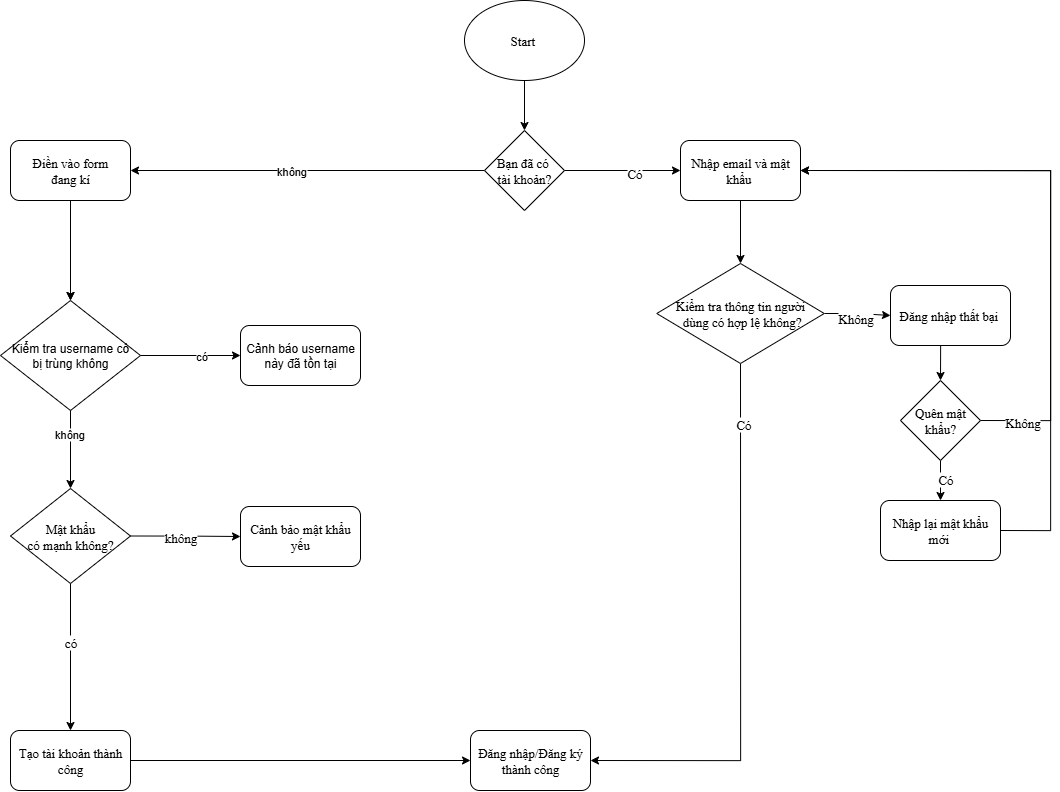

The diagram above was exported from draw.io. Its source (the exported page's mxGraphModel, read from the mxfile embedded in the PNG):
<mxGraphModel dx="3781" dy="2895" grid="1" gridSize="10" guides="1" tooltips="1" connect="1" arrows="1" fold="1" page="1" pageScale="1" pageWidth="827" pageHeight="1169" math="0" shadow="0">
  <root>
    <mxCell id="0" />
    <mxCell id="1" parent="0" />
    <mxCell id="u3NChf4_k-xK-CUoxl-x-1" style="edgeStyle=orthogonalEdgeStyle;rounded=0;orthogonalLoop=1;jettySize=auto;html=1;exitX=0.5;exitY=1;exitDx=0;exitDy=0;entryX=0.5;entryY=0;entryDx=0;entryDy=0;fontFamily=Times New Roman;fontSize=13;" parent="1" source="8rjQV-zpn2uoaVrZ6z_u-1" target="u3NChf4_k-xK-CUoxl-x-5" edge="1">
      <mxGeometry relative="1" as="geometry">
        <mxPoint x="414" y="-990" as="targetPoint" />
      </mxGeometry>
    </mxCell>
    <mxCell id="8rjQV-zpn2uoaVrZ6z_u-1" value="Start&amp;nbsp;" style="ellipse;whiteSpace=wrap;html=1;fontFamily=Times New Roman;fontSize=13;" parent="1" vertex="1">
      <mxGeometry x="354" y="-1120" width="120" height="80" as="geometry" />
    </mxCell>
    <mxCell id="u3NChf4_k-xK-CUoxl-x-11" style="edgeStyle=orthogonalEdgeStyle;rounded=0;orthogonalLoop=1;jettySize=auto;html=1;exitX=1;exitY=0.5;exitDx=0;exitDy=0;entryX=0;entryY=0.5;entryDx=0;entryDy=0;fontFamily=Times New Roman;fontSize=13;" parent="1" source="u3NChf4_k-xK-CUoxl-x-5" target="u3NChf4_k-xK-CUoxl-x-10" edge="1">
      <mxGeometry relative="1" as="geometry" />
    </mxCell>
    <mxCell id="u3NChf4_k-xK-CUoxl-x-30" value="Có" style="edgeLabel;html=1;align=center;verticalAlign=middle;resizable=0;points=[];fontFamily=Times New Roman;fontSize=13;" parent="u3NChf4_k-xK-CUoxl-x-11" connectable="0" vertex="1">
      <mxGeometry x="0.1724" y="-2" relative="1" as="geometry">
        <mxPoint as="offset" />
      </mxGeometry>
    </mxCell>
    <mxCell id="3WZUeu4RZgbzG6upDmjg-3" style="edgeStyle=orthogonalEdgeStyle;rounded=0;orthogonalLoop=1;jettySize=auto;html=1;exitX=0;exitY=0.5;exitDx=0;exitDy=0;entryX=1;entryY=0.5;entryDx=0;entryDy=0;" edge="1" parent="1" source="u3NChf4_k-xK-CUoxl-x-5" target="u3NChf4_k-xK-CUoxl-x-34">
      <mxGeometry relative="1" as="geometry" />
    </mxCell>
    <mxCell id="3WZUeu4RZgbzG6upDmjg-4" value="không" style="edgeLabel;html=1;align=center;verticalAlign=middle;resizable=0;points=[];" connectable="0" vertex="1" parent="3WZUeu4RZgbzG6upDmjg-3">
      <mxGeometry x="0.0902" relative="1" as="geometry">
        <mxPoint as="offset" />
      </mxGeometry>
    </mxCell>
    <mxCell id="u3NChf4_k-xK-CUoxl-x-5" value="Bạn đã có&amp;nbsp;&lt;br&gt;tài khoản?" style="rhombus;whiteSpace=wrap;html=1;fontFamily=Times New Roman;fontSize=13;" parent="1" vertex="1">
      <mxGeometry x="374" y="-990" width="80" height="80" as="geometry" />
    </mxCell>
    <mxCell id="u3NChf4_k-xK-CUoxl-x-13" style="edgeStyle=orthogonalEdgeStyle;rounded=0;orthogonalLoop=1;jettySize=auto;html=1;exitX=0.5;exitY=1;exitDx=0;exitDy=0;entryX=0.5;entryY=0;entryDx=0;entryDy=0;fontFamily=Times New Roman;fontSize=13;" parent="1" source="u3NChf4_k-xK-CUoxl-x-10" target="u3NChf4_k-xK-CUoxl-x-12" edge="1">
      <mxGeometry relative="1" as="geometry" />
    </mxCell>
    <mxCell id="u3NChf4_k-xK-CUoxl-x-10" value="Nhập email và mật khẩu&amp;nbsp;" style="rounded=1;whiteSpace=wrap;html=1;fontFamily=Times New Roman;fontSize=13;" parent="1" vertex="1">
      <mxGeometry x="570" y="-980" width="120" height="60" as="geometry" />
    </mxCell>
    <mxCell id="u3NChf4_k-xK-CUoxl-x-15" style="edgeStyle=orthogonalEdgeStyle;rounded=0;orthogonalLoop=1;jettySize=auto;html=1;exitX=1;exitY=0.5;exitDx=0;exitDy=0;entryX=0;entryY=0.5;entryDx=0;entryDy=0;fontFamily=Times New Roman;fontSize=13;" parent="1" source="u3NChf4_k-xK-CUoxl-x-12" target="u3NChf4_k-xK-CUoxl-x-14" edge="1">
      <mxGeometry relative="1" as="geometry" />
    </mxCell>
    <mxCell id="u3NChf4_k-xK-CUoxl-x-17" value="Không" style="edgeLabel;html=1;align=center;verticalAlign=middle;resizable=0;points=[];fontFamily=Times New Roman;fontSize=13;" parent="u3NChf4_k-xK-CUoxl-x-15" connectable="0" vertex="1">
      <mxGeometry x="-0.181" y="-4" relative="1" as="geometry">
        <mxPoint x="1" as="offset" />
      </mxGeometry>
    </mxCell>
    <mxCell id="u3NChf4_k-xK-CUoxl-x-33" style="edgeStyle=orthogonalEdgeStyle;rounded=0;orthogonalLoop=1;jettySize=auto;html=1;exitX=0.5;exitY=1;exitDx=0;exitDy=0;entryX=1;entryY=0.5;entryDx=0;entryDy=0;fontFamily=Times New Roman;fontSize=13;" parent="1" source="u3NChf4_k-xK-CUoxl-x-12" target="u3NChf4_k-xK-CUoxl-x-31" edge="1">
      <mxGeometry relative="1" as="geometry" />
    </mxCell>
    <mxCell id="yibmWMSlu25KI825m01t-1" value="Có" style="edgeLabel;html=1;align=center;verticalAlign=middle;resizable=0;points=[];fontFamily=Times New Roman;fontSize=13;" parent="u3NChf4_k-xK-CUoxl-x-33" vertex="1" connectable="0">
      <mxGeometry x="-0.7833" y="2" relative="1" as="geometry">
        <mxPoint as="offset" />
      </mxGeometry>
    </mxCell>
    <mxCell id="u3NChf4_k-xK-CUoxl-x-12" value="Kiểm tra thông tin người&lt;br&gt;&amp;nbsp;dùng có hợp lệ không?" style="rhombus;whiteSpace=wrap;html=1;fontFamily=Times New Roman;fontSize=13;" parent="1" vertex="1">
      <mxGeometry x="546.25" y="-857" width="167.5" height="100" as="geometry" />
    </mxCell>
    <mxCell id="u3NChf4_k-xK-CUoxl-x-27" style="edgeStyle=orthogonalEdgeStyle;rounded=0;orthogonalLoop=1;jettySize=auto;html=1;exitX=0.5;exitY=1;exitDx=0;exitDy=0;entryX=0.5;entryY=0;entryDx=0;entryDy=0;fontFamily=Times New Roman;fontSize=13;" parent="1" source="u3NChf4_k-xK-CUoxl-x-14" target="u3NChf4_k-xK-CUoxl-x-26" edge="1">
      <mxGeometry relative="1" as="geometry" />
    </mxCell>
    <mxCell id="u3NChf4_k-xK-CUoxl-x-14" value="Đăng nhập thất bại&amp;nbsp;" style="rounded=1;whiteSpace=wrap;html=1;fontFamily=Times New Roman;fontSize=13;" parent="1" vertex="1">
      <mxGeometry x="780" y="-835" width="120" height="60" as="geometry" />
    </mxCell>
    <mxCell id="u3NChf4_k-xK-CUoxl-x-20" style="edgeStyle=orthogonalEdgeStyle;rounded=0;orthogonalLoop=1;jettySize=auto;html=1;exitX=1;exitY=0.5;exitDx=0;exitDy=0;entryX=1;entryY=0.5;entryDx=0;entryDy=0;fontFamily=Times New Roman;fontSize=13;" parent="1" source="u3NChf4_k-xK-CUoxl-x-19" target="u3NChf4_k-xK-CUoxl-x-10" edge="1">
      <mxGeometry relative="1" as="geometry">
        <Array as="points">
          <mxPoint x="940" y="-590" />
          <mxPoint x="940" y="-950" />
        </Array>
      </mxGeometry>
    </mxCell>
    <mxCell id="u3NChf4_k-xK-CUoxl-x-19" value="Nhập lại mật khẩu mới&amp;nbsp;" style="rounded=1;whiteSpace=wrap;html=1;fontFamily=Times New Roman;fontSize=13;" parent="1" vertex="1">
      <mxGeometry x="770" y="-620" width="120" height="60" as="geometry" />
    </mxCell>
    <mxCell id="u3NChf4_k-xK-CUoxl-x-28" style="edgeStyle=orthogonalEdgeStyle;rounded=0;orthogonalLoop=1;jettySize=auto;html=1;exitX=0.5;exitY=1;exitDx=0;exitDy=0;entryX=0.5;entryY=0;entryDx=0;entryDy=0;fontFamily=Times New Roman;fontSize=13;" parent="1" source="u3NChf4_k-xK-CUoxl-x-26" target="u3NChf4_k-xK-CUoxl-x-19" edge="1">
      <mxGeometry relative="1" as="geometry" />
    </mxCell>
    <mxCell id="u3NChf4_k-xK-CUoxl-x-29" value="Có" style="edgeLabel;html=1;align=center;verticalAlign=middle;resizable=0;points=[];fontFamily=Times New Roman;fontSize=13;" parent="u3NChf4_k-xK-CUoxl-x-28" connectable="0" vertex="1">
      <mxGeometry x="-0.15" y="4" relative="1" as="geometry">
        <mxPoint as="offset" />
      </mxGeometry>
    </mxCell>
    <mxCell id="2V5uyB9bUbKv3I8j0DFv-2" style="edgeStyle=orthogonalEdgeStyle;rounded=0;orthogonalLoop=1;jettySize=auto;html=1;exitX=1;exitY=0.5;exitDx=0;exitDy=0;entryX=1;entryY=0.5;entryDx=0;entryDy=0;fontFamily=Times New Roman;fontSize=13;" parent="1" source="u3NChf4_k-xK-CUoxl-x-26" target="u3NChf4_k-xK-CUoxl-x-10" edge="1">
      <mxGeometry relative="1" as="geometry">
        <mxPoint x="940" y="-699.4705882352941" as="targetPoint" />
        <Array as="points">
          <mxPoint x="940" y="-700" />
          <mxPoint x="940" y="-950" />
        </Array>
      </mxGeometry>
    </mxCell>
    <mxCell id="2V5uyB9bUbKv3I8j0DFv-3" value="Không" style="edgeLabel;html=1;align=center;verticalAlign=middle;resizable=0;points=[];fontFamily=Times New Roman;fontSize=13;" parent="2V5uyB9bUbKv3I8j0DFv-2" connectable="0" vertex="1">
      <mxGeometry x="-0.1958" y="1" relative="1" as="geometry">
        <mxPoint x="-29" y="159" as="offset" />
      </mxGeometry>
    </mxCell>
    <mxCell id="u3NChf4_k-xK-CUoxl-x-26" value="Quên mật khẩu?" style="rhombus;whiteSpace=wrap;html=1;fontFamily=Times New Roman;fontSize=13;" parent="1" vertex="1">
      <mxGeometry x="790" y="-740" width="80" height="80" as="geometry" />
    </mxCell>
    <mxCell id="u3NChf4_k-xK-CUoxl-x-31" value="Đăng nhập/Đăng ký thành công" style="rounded=1;whiteSpace=wrap;html=1;fontFamily=Times New Roman;fontSize=13;" parent="1" vertex="1">
      <mxGeometry x="360" y="-390" width="120" height="60" as="geometry" />
    </mxCell>
    <mxCell id="u3NChf4_k-xK-CUoxl-x-39" style="edgeStyle=orthogonalEdgeStyle;rounded=0;orthogonalLoop=1;jettySize=auto;html=1;exitX=0.5;exitY=1;exitDx=0;exitDy=0;fontFamily=Times New Roman;fontSize=13;entryX=0.5;entryY=0;entryDx=0;entryDy=0;" parent="1" source="u3NChf4_k-xK-CUoxl-x-34" target="3WZUeu4RZgbzG6upDmjg-5" edge="1">
      <mxGeometry relative="1" as="geometry">
        <mxPoint x="-40" y="-870" as="targetPoint" />
      </mxGeometry>
    </mxCell>
    <mxCell id="4nX7UThXaN5SHa4rfRUk-1" style="edgeStyle=orthogonalEdgeStyle;rounded=0;orthogonalLoop=1;jettySize=auto;html=1;" edge="1" parent="1" source="u3NChf4_k-xK-CUoxl-x-34" target="3WZUeu4RZgbzG6upDmjg-5">
      <mxGeometry relative="1" as="geometry" />
    </mxCell>
    <mxCell id="u3NChf4_k-xK-CUoxl-x-34" value="Điền vào form&lt;br&gt;đang kí" style="rounded=1;whiteSpace=wrap;html=1;fontFamily=Times New Roman;fontSize=13;" parent="1" vertex="1">
      <mxGeometry x="-100" y="-980" width="120" height="60" as="geometry" />
    </mxCell>
    <mxCell id="u3NChf4_k-xK-CUoxl-x-37" style="edgeStyle=orthogonalEdgeStyle;rounded=0;orthogonalLoop=1;jettySize=auto;html=1;exitX=1;exitY=0.5;exitDx=0;exitDy=0;entryX=0;entryY=0.5;entryDx=0;entryDy=0;fontFamily=Times New Roman;fontSize=13;" parent="1" source="u3NChf4_k-xK-CUoxl-x-35" target="u3NChf4_k-xK-CUoxl-x-36" edge="1">
      <mxGeometry relative="1" as="geometry" />
    </mxCell>
    <mxCell id="u3NChf4_k-xK-CUoxl-x-38" value="không" style="edgeLabel;html=1;align=center;verticalAlign=middle;resizable=0;points=[];fontFamily=Times New Roman;fontSize=13;" parent="u3NChf4_k-xK-CUoxl-x-37" connectable="0" vertex="1">
      <mxGeometry x="-0.3187" y="4" relative="1" as="geometry">
        <mxPoint x="11" y="4" as="offset" />
      </mxGeometry>
    </mxCell>
    <mxCell id="u3NChf4_k-xK-CUoxl-x-41" style="edgeStyle=orthogonalEdgeStyle;rounded=0;orthogonalLoop=1;jettySize=auto;html=1;entryX=0.5;entryY=0;entryDx=0;entryDy=0;fontFamily=Times New Roman;fontSize=13;exitX=0.5;exitY=1;exitDx=0;exitDy=0;" parent="1" source="u3NChf4_k-xK-CUoxl-x-35" target="u3NChf4_k-xK-CUoxl-x-40" edge="1">
      <mxGeometry relative="1" as="geometry">
        <mxPoint x="50" y="-680" as="sourcePoint" />
      </mxGeometry>
    </mxCell>
    <mxCell id="yibmWMSlu25KI825m01t-2" value="có" style="edgeLabel;html=1;align=center;verticalAlign=middle;resizable=0;points=[];fontFamily=Times New Roman;fontSize=13;" parent="u3NChf4_k-xK-CUoxl-x-41" vertex="1" connectable="0">
      <mxGeometry x="-0.2083" y="-1" relative="1" as="geometry">
        <mxPoint as="offset" />
      </mxGeometry>
    </mxCell>
    <mxCell id="u3NChf4_k-xK-CUoxl-x-35" value="Mật khẩu&lt;div&gt;có mạnh không?&lt;/div&gt;" style="rhombus;whiteSpace=wrap;html=1;fontFamily=Times New Roman;fontSize=13;" parent="1" vertex="1">
      <mxGeometry x="-100" y="-632" width="120" height="95" as="geometry" />
    </mxCell>
    <mxCell id="u3NChf4_k-xK-CUoxl-x-36" value="Cảnh bảo mật khẩu yếu" style="rounded=1;whiteSpace=wrap;html=1;fontFamily=Times New Roman;fontSize=13;" parent="1" vertex="1">
      <mxGeometry x="130" y="-614" width="120" height="60" as="geometry" />
    </mxCell>
    <mxCell id="2V5uyB9bUbKv3I8j0DFv-1" style="edgeStyle=orthogonalEdgeStyle;rounded=0;orthogonalLoop=1;jettySize=auto;html=1;exitX=1;exitY=0.5;exitDx=0;exitDy=0;entryX=0;entryY=0.5;entryDx=0;entryDy=0;fontFamily=Times New Roman;fontSize=13;" parent="1" source="u3NChf4_k-xK-CUoxl-x-40" target="u3NChf4_k-xK-CUoxl-x-31" edge="1">
      <mxGeometry relative="1" as="geometry" />
    </mxCell>
    <mxCell id="u3NChf4_k-xK-CUoxl-x-40" value="Tạo tài khoản thành công" style="rounded=1;whiteSpace=wrap;html=1;fontFamily=Times New Roman;fontSize=13;" parent="1" vertex="1">
      <mxGeometry x="-100" y="-390" width="120" height="60" as="geometry" />
    </mxCell>
    <mxCell id="3WZUeu4RZgbzG6upDmjg-7" style="edgeStyle=orthogonalEdgeStyle;rounded=0;orthogonalLoop=1;jettySize=auto;html=1;exitX=1;exitY=0.5;exitDx=0;exitDy=0;entryX=0;entryY=0.5;entryDx=0;entryDy=0;" edge="1" parent="1" source="3WZUeu4RZgbzG6upDmjg-5" target="3WZUeu4RZgbzG6upDmjg-8">
      <mxGeometry relative="1" as="geometry">
        <mxPoint x="140" y="-765" as="targetPoint" />
      </mxGeometry>
    </mxCell>
    <mxCell id="3WZUeu4RZgbzG6upDmjg-9" value="có" style="edgeLabel;html=1;align=center;verticalAlign=middle;resizable=0;points=[];" connectable="0" vertex="1" parent="3WZUeu4RZgbzG6upDmjg-7">
      <mxGeometry x="0.2" relative="1" as="geometry">
        <mxPoint as="offset" />
      </mxGeometry>
    </mxCell>
    <mxCell id="3WZUeu4RZgbzG6upDmjg-5" value="Kiểm tra username có &lt;br&gt;bị trùng không" style="rhombus;whiteSpace=wrap;html=1;" vertex="1" parent="1">
      <mxGeometry x="-110" y="-820" width="140" height="110" as="geometry" />
    </mxCell>
    <mxCell id="3WZUeu4RZgbzG6upDmjg-6" style="edgeStyle=orthogonalEdgeStyle;rounded=0;orthogonalLoop=1;jettySize=auto;html=1;exitX=0.5;exitY=1;exitDx=0;exitDy=0;entryX=0.5;entryY=0;entryDx=0;entryDy=0;" edge="1" parent="1" source="3WZUeu4RZgbzG6upDmjg-5" target="u3NChf4_k-xK-CUoxl-x-35">
      <mxGeometry relative="1" as="geometry">
        <mxPoint x="-40" y="-640" as="targetPoint" />
      </mxGeometry>
    </mxCell>
    <mxCell id="3WZUeu4RZgbzG6upDmjg-10" value="không" style="edgeLabel;html=1;align=center;verticalAlign=middle;resizable=0;points=[];" connectable="0" vertex="1" parent="3WZUeu4RZgbzG6upDmjg-6">
      <mxGeometry x="-0.4103" y="-2" relative="1" as="geometry">
        <mxPoint as="offset" />
      </mxGeometry>
    </mxCell>
    <mxCell id="3WZUeu4RZgbzG6upDmjg-8" value="Cảnh báo username này đã tồn tại" style="rounded=1;whiteSpace=wrap;html=1;" vertex="1" parent="1">
      <mxGeometry x="130" y="-795" width="120" height="60" as="geometry" />
    </mxCell>
  </root>
</mxGraphModel>